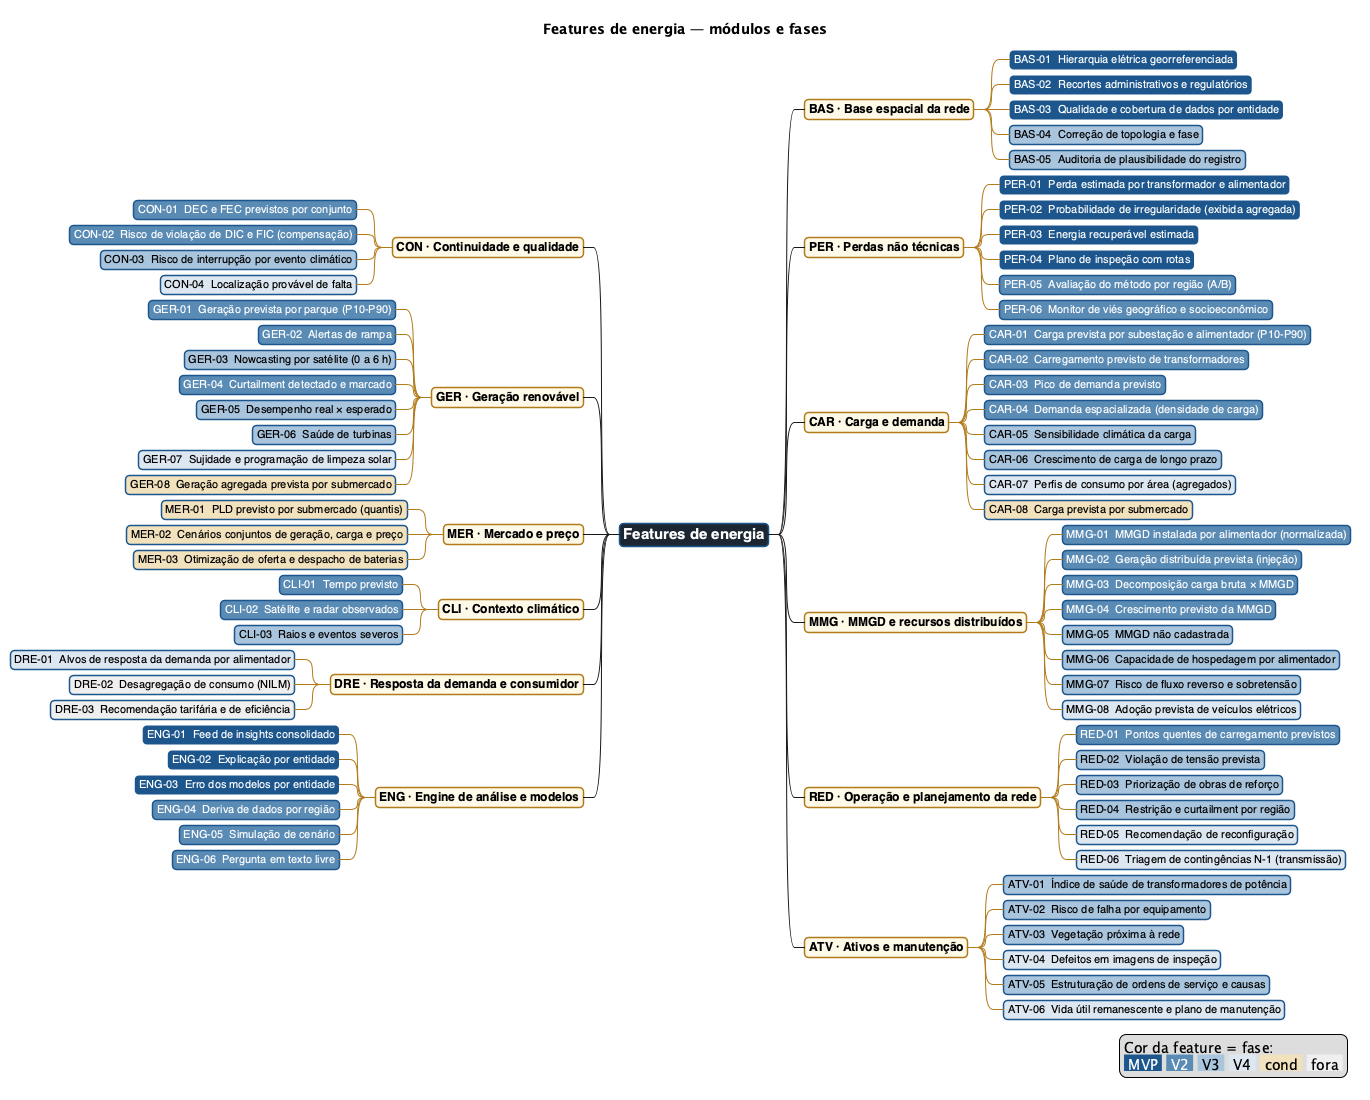

The diagram above was rendered by PlantUML. Its source (embedded in the PNG):
@startmindmap features
title Features de energia — módulos e fases
<style>
mindmapDiagram {
  node { FontName Helvetica; FontSize 11; Padding 4; Margin 3; RoundCorner 8; LineColor #1C568C }
  :depth(0) { FontSize 15; FontStyle bold; BackgroundColor #1d2733; FontColor #ffffff }
  :depth(1) { FontSize 12; FontStyle bold; BackgroundColor #FFF8E6; LineColor #B07A1A }
}
</style>
* Features de energia
** BAS · Base espacial da rede
***[#1C568C] <color:#FFFFFF>BAS-01  Hierarquia elétrica georreferenciada</color>
***[#1C568C] <color:#FFFFFF>BAS-02  Recortes administrativos e regulatórios</color>
***[#1C568C] <color:#FFFFFF>BAS-03  Qualidade e cobertura de dados por entidade</color>
***[#A9C4DD] BAS-04  Correção de topologia e fase
***[#A9C4DD] BAS-05  Auditoria de plausibilidade do registro
** PER · Perdas não técnicas
***[#1C568C] <color:#FFFFFF>PER-01  Perda estimada por transformador e alimentador</color>
***[#1C568C] <color:#FFFFFF>PER-02  Probabilidade de irregularidade (exibida agregada)</color>
***[#1C568C] <color:#FFFFFF>PER-03  Energia recuperável estimada</color>
***[#1C568C] <color:#FFFFFF>PER-04  Plano de inspeção com rotas</color>
***[#5B8BB5] <color:#FFFFFF>PER-05  Avaliação do método por região (A/B)</color>
***[#5B8BB5] <color:#FFFFFF>PER-06  Monitor de viés geográfico e socioeconômico</color>
** CAR · Carga e demanda
***[#5B8BB5] <color:#FFFFFF>CAR-01  Carga prevista por subestação e alimentador (P10-P90)</color>
***[#5B8BB5] <color:#FFFFFF>CAR-02  Carregamento previsto de transformadores</color>
***[#5B8BB5] <color:#FFFFFF>CAR-03  Pico de demanda previsto</color>
***[#5B8BB5] <color:#FFFFFF>CAR-04  Demanda espacializada (densidade de carga)</color>
***[#A9C4DD] CAR-05  Sensibilidade climática da carga
***[#A9C4DD] CAR-06  Crescimento de carga de longo prazo
***[#DDE7F0] CAR-07  Perfis de consumo por área (agregados)
***[#F0E0BC] CAR-08  Carga prevista por submercado
** MMG · MMGD e recursos distribuídos
***[#5B8BB5] <color:#FFFFFF>MMG-01  MMGD instalada por alimentador (normalizada)</color>
***[#5B8BB5] <color:#FFFFFF>MMG-02  Geração distribuída prevista (injeção)</color>
***[#5B8BB5] <color:#FFFFFF>MMG-03  Decomposição carga bruta × MMGD</color>
***[#5B8BB5] <color:#FFFFFF>MMG-04  Crescimento previsto da MMGD</color>
***[#A9C4DD] MMG-05  MMGD não cadastrada
***[#A9C4DD] MMG-06  Capacidade de hospedagem por alimentador
***[#A9C4DD] MMG-07  Risco de fluxo reverso e sobretensão
***[#DDE7F0] MMG-08  Adoção prevista de veículos elétricos
** RED · Operação e planejamento da rede
***[#5B8BB5] <color:#FFFFFF>RED-01  Pontos quentes de carregamento previstos</color>
***[#A9C4DD] RED-02  Violação de tensão prevista
***[#A9C4DD] RED-03  Priorização de obras de reforço
***[#A9C4DD] RED-04  Restrição e curtailment por região
***[#DDE7F0] RED-05  Recomendação de reconfiguração
***[#DDE7F0] RED-06  Triagem de contingências N-1 (transmissão)
** ATV · Ativos e manutenção
***[#A9C4DD] ATV-01  Índice de saúde de transformadores de potência
***[#A9C4DD] ATV-02  Risco de falha por equipamento
***[#A9C4DD] ATV-03  Vegetação próxima à rede
***[#DDE7F0] ATV-04  Defeitos em imagens de inspeção
***[#A9C4DD] ATV-05  Estruturação de ordens de serviço e causas
***[#DDE7F0] ATV-06  Vida útil remanescente e plano de manutenção
left side
** CON · Continuidade e qualidade
***[#5B8BB5] <color:#FFFFFF>CON-01  DEC e FEC previstos por conjunto</color>
***[#5B8BB5] <color:#FFFFFF>CON-02  Risco de violação de DIC e FIC (compensação)</color>
***[#A9C4DD] CON-03  Risco de interrupção por evento climático
***[#DDE7F0] CON-04  Localização provável de falta
** GER · Geração renovável
***[#5B8BB5] <color:#FFFFFF>GER-01  Geração prevista por parque (P10-P90)</color>
***[#5B8BB5] <color:#FFFFFF>GER-02  Alertas de rampa</color>
***[#A9C4DD] GER-03  Nowcasting por satélite (0 a 6 h)
***[#5B8BB5] <color:#FFFFFF>GER-04  Curtailment detectado e marcado</color>
***[#A9C4DD] GER-05  Desempenho real × esperado
***[#A9C4DD] GER-06  Saúde de turbinas
***[#DDE7F0] GER-07  Sujidade e programação de limpeza solar
***[#F0E0BC] GER-08  Geração agregada prevista por submercado
** MER · Mercado e preço
***[#F0E0BC] MER-01  PLD previsto por submercado (quantis)
***[#F0E0BC] MER-02  Cenários conjuntos de geração, carga e preço
***[#F0E0BC] MER-03  Otimização de oferta e despacho de baterias
** CLI · Contexto climático
***[#5B8BB5] <color:#FFFFFF>CLI-01  Tempo previsto</color>
***[#5B8BB5] <color:#FFFFFF>CLI-02  Satélite e radar observados</color>
***[#A9C4DD] CLI-03  Raios e eventos severos
** DRE · Resposta da demanda e consumidor
***[#DDE7F0] DRE-01  Alvos de resposta da demanda por alimentador
***[#EEEEEE] DRE-02  Desagregação de consumo (NILM)
***[#EEEEEE] DRE-03  Recomendação tarifária e de eficiência
** ENG · Engine de análise e modelos
***[#1C568C] <color:#FFFFFF>ENG-01  Feed de insights consolidado</color>
***[#1C568C] <color:#FFFFFF>ENG-02  Explicação por entidade</color>
***[#1C568C] <color:#FFFFFF>ENG-03  Erro dos modelos por entidade</color>
***[#5B8BB5] <color:#FFFFFF>ENG-04  Deriva de dados por região</color>
***[#5B8BB5] <color:#FFFFFF>ENG-05  Simulação de cenário</color>
***[#5B8BB5] <color:#FFFFFF>ENG-06  Pergunta em texto livre</color>
legend right
  Cor da feature = fase:
  <back:#1C568C><color:#FFFFFF> MVP </color></back> <back:#5B8BB5><color:#FFFFFF> V2 </color></back> <back:#A9C4DD> V3 </back> <back:#DDE7F0> V4 </back> <back:#F0E0BC> cond </back> <back:#EEEEEE> fora </back>
endlegend
@endmindmap